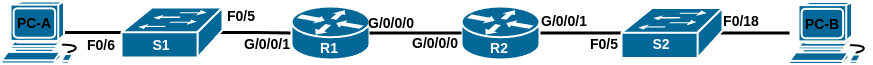

The diagram above was exported from draw.io. Its source (the exported page's mxGraphModel, read from the mxfile embedded in the PNG):
<mxGraphModel dx="1434" dy="971" grid="1" gridSize="10" guides="1" tooltips="1" connect="1" arrows="1" fold="1" page="1" pageScale="1" pageWidth="827" pageHeight="1169" math="0" shadow="0">
  <root>
    <mxCell id="0" />
    <mxCell id="1" parent="0" />
    <mxCell id="f9OrkrOD7GsaYfjVP4bd-4" style="edgeStyle=orthogonalEdgeStyle;rounded=0;orthogonalLoop=1;jettySize=auto;html=1;exitX=0.755;exitY=0.5;exitDx=0;exitDy=0;exitPerimeter=0;endArrow=none;endFill=0;strokeWidth=3;" parent="1" source="f9OrkrOD7GsaYfjVP4bd-1" target="f9OrkrOD7GsaYfjVP4bd-2" edge="1">
      <mxGeometry relative="1" as="geometry" />
    </mxCell>
    <mxCell id="f9OrkrOD7GsaYfjVP4bd-5" style="edgeStyle=orthogonalEdgeStyle;rounded=0;orthogonalLoop=1;jettySize=auto;html=1;exitX=0.98;exitY=0.5;exitDx=0;exitDy=0;exitPerimeter=0;entryX=0;entryY=0.5;entryDx=0;entryDy=0;entryPerimeter=0;strokeWidth=3;endArrow=none;endFill=0;" parent="1" source="f9OrkrOD7GsaYfjVP4bd-2" target="f9OrkrOD7GsaYfjVP4bd-3" edge="1">
      <mxGeometry relative="1" as="geometry" />
    </mxCell>
    <mxCell id="f9OrkrOD7GsaYfjVP4bd-7" value="" style="group" parent="1" vertex="1" connectable="0">
      <mxGeometry x="10" y="180" width="83" height="62" as="geometry" />
    </mxCell>
    <mxCell id="f9OrkrOD7GsaYfjVP4bd-1" value="" style="shape=mxgraph.cisco.computers_and_peripherals.workstation;sketch=0;html=1;pointerEvents=1;dashed=0;fillColor=#036897;strokeColor=#ffffff;strokeWidth=2;verticalLabelPosition=bottom;verticalAlign=top;align=center;outlineConnect=0;" parent="f9OrkrOD7GsaYfjVP4bd-7" vertex="1">
      <mxGeometry width="83" height="62" as="geometry" />
    </mxCell>
    <mxCell id="f9OrkrOD7GsaYfjVP4bd-6" value="&lt;b&gt;&lt;font style=&quot;font-size: 14px;&quot;&gt;PC-A&lt;/font&gt;&lt;/b&gt;" style="text;html=1;align=center;verticalAlign=middle;whiteSpace=wrap;rounded=0;" parent="f9OrkrOD7GsaYfjVP4bd-7" vertex="1">
      <mxGeometry x="3" y="7" width="60" height="30" as="geometry" />
    </mxCell>
    <mxCell id="f9OrkrOD7GsaYfjVP4bd-9" value="" style="group" parent="1" vertex="1" connectable="0">
      <mxGeometry x="130" y="186" width="101" height="53" as="geometry" />
    </mxCell>
    <mxCell id="f9OrkrOD7GsaYfjVP4bd-2" value="" style="shape=mxgraph.cisco.switches.workgroup_switch;sketch=0;html=1;pointerEvents=1;dashed=0;fillColor=#036897;strokeColor=#ffffff;strokeWidth=2;verticalLabelPosition=bottom;verticalAlign=top;align=center;outlineConnect=0;" parent="f9OrkrOD7GsaYfjVP4bd-9" vertex="1">
      <mxGeometry width="101" height="50" as="geometry" />
    </mxCell>
    <mxCell id="f9OrkrOD7GsaYfjVP4bd-8" value="&lt;b&gt;&lt;font color=&quot;#ffffff&quot; style=&quot;font-size: 14px;&quot;&gt;S1&lt;/font&gt;&lt;/b&gt;" style="text;html=1;align=center;verticalAlign=middle;whiteSpace=wrap;rounded=0;" parent="f9OrkrOD7GsaYfjVP4bd-9" vertex="1">
      <mxGeometry x="10" y="23" width="60" height="30" as="geometry" />
    </mxCell>
    <mxCell id="f9OrkrOD7GsaYfjVP4bd-12" value="&lt;b&gt;&lt;font style=&quot;font-size: 14px;&quot;&gt;F0/6&lt;/font&gt;&lt;/b&gt;" style="text;html=1;align=center;verticalAlign=middle;whiteSpace=wrap;rounded=0;" parent="f9OrkrOD7GsaYfjVP4bd-9" vertex="1">
      <mxGeometry x="-50" y="23" width="60" height="30" as="geometry" />
    </mxCell>
    <mxCell id="f9OrkrOD7GsaYfjVP4bd-11" value="" style="group" parent="1" vertex="1" connectable="0">
      <mxGeometry x="300" y="185" width="78" height="57" as="geometry" />
    </mxCell>
    <mxCell id="f9OrkrOD7GsaYfjVP4bd-3" value="" style="shape=mxgraph.cisco.routers.router;sketch=0;html=1;pointerEvents=1;dashed=0;fillColor=#036897;strokeColor=#ffffff;strokeWidth=2;verticalLabelPosition=bottom;verticalAlign=top;align=center;outlineConnect=0;" parent="f9OrkrOD7GsaYfjVP4bd-11" vertex="1">
      <mxGeometry width="78" height="53" as="geometry" />
    </mxCell>
    <mxCell id="f9OrkrOD7GsaYfjVP4bd-10" value="&lt;b&gt;&lt;font color=&quot;#ffffff&quot; style=&quot;font-size: 14px;&quot;&gt;R1&lt;/font&gt;&lt;/b&gt;" style="text;html=1;align=center;verticalAlign=middle;whiteSpace=wrap;rounded=0;" parent="f9OrkrOD7GsaYfjVP4bd-11" vertex="1">
      <mxGeometry x="8" y="27" width="60" height="30" as="geometry" />
    </mxCell>
    <mxCell id="f9OrkrOD7GsaYfjVP4bd-13" value="&lt;b&gt;&lt;font style=&quot;font-size: 14px;&quot;&gt;F0/5&lt;/font&gt;&lt;/b&gt;" style="text;html=1;align=center;verticalAlign=middle;whiteSpace=wrap;rounded=0;" parent="1" vertex="1">
      <mxGeometry x="220" y="180" width="60" height="30" as="geometry" />
    </mxCell>
    <mxCell id="f9OrkrOD7GsaYfjVP4bd-16" value="&lt;b&gt;&lt;font style=&quot;font-size: 14px;&quot;&gt;G/0/0/1&lt;/font&gt;&lt;/b&gt;" style="text;html=1;align=center;verticalAlign=middle;whiteSpace=wrap;rounded=0;" parent="1" vertex="1">
      <mxGeometry x="246" y="206" width="60" height="34" as="geometry" />
    </mxCell>
    <mxCell id="ZyGq_gO1ESk2EaZvfIzm-2" style="edgeStyle=orthogonalEdgeStyle;rounded=0;orthogonalLoop=1;jettySize=auto;html=1;entryX=1;entryY=0.5;entryDx=0;entryDy=0;entryPerimeter=0;strokeWidth=3;endArrow=none;endFill=0;exitX=0;exitY=0.5;exitDx=0;exitDy=0;exitPerimeter=0;" edge="1" parent="1" source="ZyGq_gO1ESk2EaZvfIzm-5" target="ZyGq_gO1ESk2EaZvfIzm-9">
      <mxGeometry relative="1" as="geometry">
        <mxPoint x="630" y="190" as="sourcePoint" />
      </mxGeometry>
    </mxCell>
    <mxCell id="ZyGq_gO1ESk2EaZvfIzm-8" value="" style="group" vertex="1" connectable="0" parent="1">
      <mxGeometry x="470" y="185" width="78" height="57" as="geometry" />
    </mxCell>
    <mxCell id="ZyGq_gO1ESk2EaZvfIzm-9" value="" style="shape=mxgraph.cisco.routers.router;sketch=0;html=1;pointerEvents=1;dashed=0;fillColor=#036897;strokeColor=#ffffff;strokeWidth=2;verticalLabelPosition=bottom;verticalAlign=top;align=center;outlineConnect=0;" vertex="1" parent="ZyGq_gO1ESk2EaZvfIzm-8">
      <mxGeometry width="78" height="53" as="geometry" />
    </mxCell>
    <mxCell id="ZyGq_gO1ESk2EaZvfIzm-10" value="&lt;b&gt;&lt;font color=&quot;#ffffff&quot; style=&quot;font-size: 14px;&quot;&gt;R2&lt;/font&gt;&lt;/b&gt;" style="text;html=1;align=center;verticalAlign=middle;whiteSpace=wrap;rounded=0;" vertex="1" parent="ZyGq_gO1ESk2EaZvfIzm-8">
      <mxGeometry x="8" y="27" width="60" height="30" as="geometry" />
    </mxCell>
    <mxCell id="ZyGq_gO1ESk2EaZvfIzm-11" value="&lt;b&gt;&lt;font style=&quot;font-size: 14px;&quot;&gt;F0/18&lt;/font&gt;&lt;/b&gt;" style="text;html=1;align=center;verticalAlign=middle;whiteSpace=wrap;rounded=0;" vertex="1" parent="1">
      <mxGeometry x="720" y="185" width="60" height="30" as="geometry" />
    </mxCell>
    <mxCell id="ZyGq_gO1ESk2EaZvfIzm-12" value="&lt;b&gt;&lt;font style=&quot;font-size: 14px;&quot;&gt;G/0/0/0&lt;/font&gt;&lt;/b&gt;" style="text;html=1;align=center;verticalAlign=middle;whiteSpace=wrap;rounded=0;" vertex="1" parent="1">
      <mxGeometry x="370" y="185" width="60" height="34" as="geometry" />
    </mxCell>
    <mxCell id="ZyGq_gO1ESk2EaZvfIzm-13" value="" style="group" vertex="1" connectable="0" parent="1">
      <mxGeometry x="798" y="180.5" width="83" height="62" as="geometry" />
    </mxCell>
    <mxCell id="ZyGq_gO1ESk2EaZvfIzm-14" value="" style="shape=mxgraph.cisco.computers_and_peripherals.workstation;sketch=0;html=1;pointerEvents=1;dashed=0;fillColor=#036897;strokeColor=#ffffff;strokeWidth=2;verticalLabelPosition=bottom;verticalAlign=top;align=center;outlineConnect=0;" vertex="1" parent="ZyGq_gO1ESk2EaZvfIzm-13">
      <mxGeometry width="83" height="62" as="geometry" />
    </mxCell>
    <mxCell id="ZyGq_gO1ESk2EaZvfIzm-15" value="&lt;b&gt;&lt;font style=&quot;font-size: 14px;&quot;&gt;PC-B&lt;/font&gt;&lt;/b&gt;" style="text;html=1;align=center;verticalAlign=middle;whiteSpace=wrap;rounded=0;" vertex="1" parent="ZyGq_gO1ESk2EaZvfIzm-13">
      <mxGeometry x="3" y="7" width="60" height="30" as="geometry" />
    </mxCell>
    <mxCell id="ZyGq_gO1ESk2EaZvfIzm-16" style="edgeStyle=orthogonalEdgeStyle;rounded=0;orthogonalLoop=1;jettySize=auto;html=1;entryX=1;entryY=0.5;entryDx=0;entryDy=0;entryPerimeter=0;strokeWidth=3;endArrow=none;endFill=0;exitX=0;exitY=0.5;exitDx=0;exitDy=0;exitPerimeter=0;" edge="1" parent="1" source="ZyGq_gO1ESk2EaZvfIzm-9" target="f9OrkrOD7GsaYfjVP4bd-3">
      <mxGeometry relative="1" as="geometry">
        <mxPoint x="502" y="250" as="sourcePoint" />
        <mxPoint x="390" y="250" as="targetPoint" />
      </mxGeometry>
    </mxCell>
    <mxCell id="ZyGq_gO1ESk2EaZvfIzm-17" style="edgeStyle=orthogonalEdgeStyle;rounded=0;orthogonalLoop=1;jettySize=auto;html=1;strokeWidth=3;endArrow=none;endFill=0;entryX=0.98;entryY=0.5;entryDx=0;entryDy=0;entryPerimeter=0;" edge="1" parent="1" source="ZyGq_gO1ESk2EaZvfIzm-14" target="ZyGq_gO1ESk2EaZvfIzm-5">
      <mxGeometry relative="1" as="geometry">
        <mxPoint x="840" y="210.5" as="sourcePoint" />
        <mxPoint x="760" y="240" as="targetPoint" />
      </mxGeometry>
    </mxCell>
    <mxCell id="ZyGq_gO1ESk2EaZvfIzm-18" value="&lt;b&gt;&lt;font style=&quot;font-size: 14px;&quot;&gt;G/0/0/0&lt;/font&gt;&lt;/b&gt;" style="text;html=1;align=center;verticalAlign=middle;whiteSpace=wrap;rounded=0;" vertex="1" parent="1">
      <mxGeometry x="414" y="205" width="60" height="34" as="geometry" />
    </mxCell>
    <mxCell id="ZyGq_gO1ESk2EaZvfIzm-7" value="&lt;b&gt;&lt;font style=&quot;font-size: 14px;&quot;&gt;F0/5&lt;/font&gt;&lt;/b&gt;" style="text;html=1;align=center;verticalAlign=middle;whiteSpace=wrap;rounded=0;" vertex="1" parent="1">
      <mxGeometry x="583" y="208" width="60" height="30" as="geometry" />
    </mxCell>
    <mxCell id="ZyGq_gO1ESk2EaZvfIzm-19" value="" style="group" vertex="1" connectable="0" parent="1">
      <mxGeometry x="630" y="186.5" width="101" height="51.5" as="geometry" />
    </mxCell>
    <mxCell id="ZyGq_gO1ESk2EaZvfIzm-5" value="" style="shape=mxgraph.cisco.switches.workgroup_switch;sketch=0;html=1;pointerEvents=1;dashed=0;fillColor=#036897;strokeColor=#ffffff;strokeWidth=2;verticalLabelPosition=bottom;verticalAlign=top;align=center;outlineConnect=0;" vertex="1" parent="ZyGq_gO1ESk2EaZvfIzm-19">
      <mxGeometry width="101" height="50" as="geometry" />
    </mxCell>
    <mxCell id="ZyGq_gO1ESk2EaZvfIzm-6" value="&lt;b&gt;&lt;font color=&quot;#ffffff&quot; style=&quot;font-size: 14px;&quot;&gt;S2&lt;/font&gt;&lt;/b&gt;" style="text;html=1;align=center;verticalAlign=middle;whiteSpace=wrap;rounded=0;" vertex="1" parent="ZyGq_gO1ESk2EaZvfIzm-19">
      <mxGeometry x="10" y="21.5" width="60" height="30" as="geometry" />
    </mxCell>
    <mxCell id="ZyGq_gO1ESk2EaZvfIzm-20" value="&lt;b&gt;&lt;font style=&quot;font-size: 14px;&quot;&gt;G/0/0/1&lt;/font&gt;&lt;/b&gt;" style="text;html=1;align=center;verticalAlign=middle;whiteSpace=wrap;rounded=0;" vertex="1" parent="1">
      <mxGeometry x="543" y="183" width="60" height="34" as="geometry" />
    </mxCell>
  </root>
</mxGraphModel>